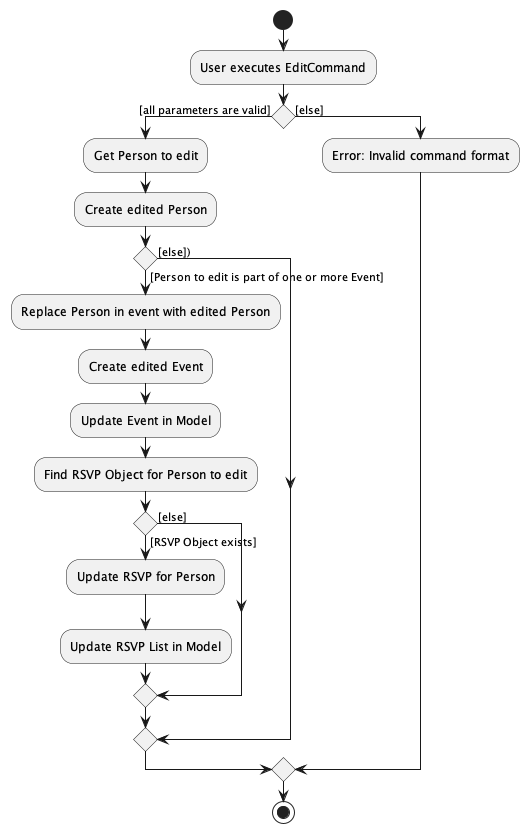

The diagram above was rendered by PlantUML. Its source (embedded in the PNG):
@startuml
'https://plantuml.com/activity-diagram-beta

start
:User executes EditCommand;
if () then ([all parameters are valid])
  :Get Person to edit;
  :Create edited Person;
  if () then ([Person to edit is part of one or more Event])
    :Replace Person in event with edited Person;
    :Create edited Event;
    :Update Event in Model;
    :Find RSVP Object for Person to edit;
    if () then ([RSVP Object exists])
       :Update RSVP for Person;
       :Update RSVP List in Model;
    else ([else])
    endif
  else ([else]))
  endif
else ([else])
    :Error: Invalid command format;
endif

stop

@enduml